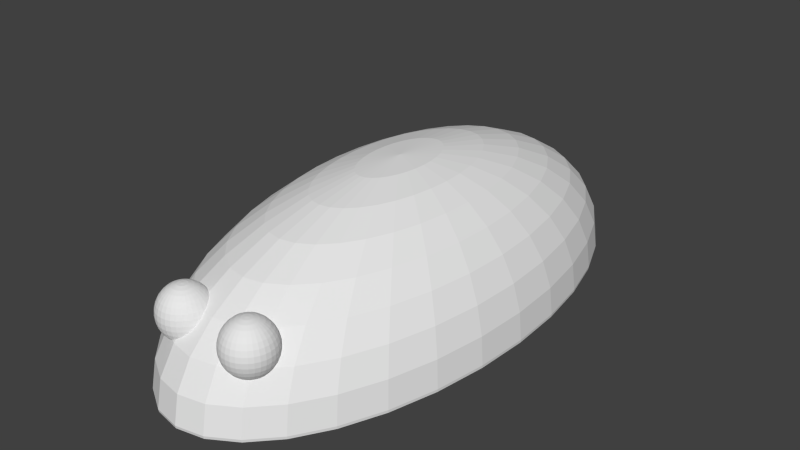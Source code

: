 # Source: critter2.blend  (saved by Blender 2.69.0; exported with 4.5.12 LTS)
import bpy
from mathutils import Matrix  # noqa: F401  (used for matrix-valued properties, if any)

bpy.ops.wm.read_factory_settings(use_empty=True)
scene = bpy.context.scene
scene.name = 'Scene'

# ---- collections
col_collection_1 = bpy.data.collections.new('Collection 1'); scene.collection.children.link(col_collection_1)

# ---- world
world_world = bpy.data.worlds.new('World'); scene.world = world_world
world_world.color = (0.05088, 0.05088, 0.05088)
world_world.use_sun_shadow = False
world_world.sun_shadow_jitter_overblur = 0.0
world_world.cycles.sampling_method = 'MANUAL'
world_world.cycles.sample_map_resolution = 256

# ---- meshes
me_sphere = bpy.data.meshes.new('Sphere')
me_sphere.from_pydata([(-0.6935, 0.1379, 0.7071), (-0.8155, 0.1622, 0.5556), (-0.8315, 0.0, 0.5556), (-0.7071, 0.0, 0.7071), (-0.5449, 0.1084, 0.8315), (-0.5556, 0.0, 0.8315), (-0.6533, 0.2706, 0.7071), (-0.7682, 0.3182, 0.5556), (-0.9061, 0.1802, 0.3827), (-0.9239, 0.0, 0.3827), (-0.8155, -0.1622, 0.5556), (-0.6935, -0.1379, 0.7071), (-0.3753, 0.07466, 0.9239), (-0.3827, 0.0, 0.9239), (-0.5133, 0.2126, 0.8315), (-0.5449, -0.1084, 0.8315), (-0.8536, 0.3536, 0.3827), (-0.5879, 0.3928, 0.7071), (-0.6913, 0.4619, 0.5556), (-0.9619, 0.1913, 0.1951), (-0.9808, 0.0, 0.1951), (-0.9061, -0.1802, 0.3827), (-0.6533, -0.2706, 0.7071), (-0.7682, -0.3182, 0.5556), (-0.3753, -0.07466, 0.9239), (-0.1913, 0.03806, 0.9808), (-0.1951, 0.0, 0.9808), (-0.3536, 0.1464, 0.9239), (-0.4619, 0.3087, 0.8315), (-0.5133, -0.2126, 0.8315), (-0.9061, 0.3753, 0.1951), (-0.7682, 0.5133, 0.3827), (-0.5, 0.5, 0.7071), (-0.5879, 0.5879, 0.5556), (-0.9808, 0.1951, 7.544e-08), (-1.0, 0.0, 7.544e-08), (-0.9619, -0.1913, 0.1951), (-0.8536, -0.3536, 0.3827), (-0.5879, -0.3928, 0.7071), (-0.6913, -0.4619, 0.5556), (-0.3536, -0.1464, 0.9239), (-0.1913, -0.03806, 0.9808), (2.012e-07, -3.022e-07, 1.0), (-0.1802, 0.07466, 0.9808), (-0.3182, 0.2126, 0.9239), (-0.3928, 0.3928, 0.8315), (-0.4619, -0.3087, 0.8315), (-0.9239, 0.3827, 7.544e-08), (-0.8155, 0.5449, 0.1951), (-0.6533, 0.6533, 0.3827), (-0.3928, 0.5879, 0.7071), (-0.4619, 0.6913, 0.5556), (-0.9788, 0.1947, -0.02031), (-0.998, 0.0, -0.02031), (-0.9808, -0.1951, 7.544e-08), (-0.9061, -0.3753, 0.1951), (-0.7682, -0.5133, 0.3827), (-0.5, -0.5, 0.7071), (-0.5879, -0.5879, 0.5556), (-0.3182, -0.2126, 0.9239), (-0.1802, -0.07466, 0.9808), (-0.1622, 0.1084, 0.9808), (-0.2706, 0.2706, 0.9239), (-0.3087, 0.4619, 0.8315), (-0.3928, -0.3928, 0.8315), (-0.922, 0.3819, -0.02031), (-0.8315, 0.5556, 7.544e-08), (-0.6935, 0.6935, 0.1951), (-0.5133, 0.7682, 0.3827), (-0.2706, 0.6533, 0.7071), (-0.3182, 0.7682, 0.5556), (-0.9788, -0.1947, -0.02031), (-0.9239, -0.3827, 7.544e-08), (-0.8155, -0.5449, 0.1951), (-0.6533, -0.6533, 0.3827), (-0.3928, -0.5879, 0.7071), (-0.4619, -0.6913, 0.5556), (-0.2706, -0.2706, 0.9239), (-0.1622, -0.1084, 0.9808), (-0.1379, 0.1379, 0.9808), (-0.2126, 0.3182, 0.9239), (-0.2126, 0.5133, 0.8315), (-0.3087, -0.4619, 0.8315), (-0.8298, 0.5545, -0.02031), (-0.7071, 0.7071, 7.544e-08), (-0.5449, 0.8155, 0.1951), (-0.3536, 0.8536, 0.3827), (-0.1379, 0.6935, 0.7071), (-0.1622, 0.8155, 0.5556), (-0.922, -0.3819, -0.02031), (-0.8315, -0.5556, 7.544e-08), (-0.6935, -0.6935, 0.1951), (-0.5133, -0.7682, 0.3827), (-0.2706, -0.6533, 0.7071), (-0.2126, -0.3182, 0.9239), (-0.1379, -0.1379, 0.9808), (-0.1084, 0.1622, 0.9808), (-0.1464, 0.3536, 0.9239), (-0.1084, 0.5449, 0.8315), (-0.2126, -0.5133, 0.8315), (-0.7057, 0.7057, -0.02031), (-0.5556, 0.8315, 7.544e-08), (-0.3753, 0.9061, 0.1951), (-0.1802, 0.9061, 0.3827), (3.192e-07, 0.7071, 0.7071), (3.341e-07, 0.8315, 0.5556), (-0.8298, -0.5545, -0.02031), (-0.7071, -0.7071, 7.544e-08), (-0.5449, -0.8155, 0.1951), (-0.3426, -0.7551, 0.5556), (-0.3276, -0.7528, 0.5667), (-0.1464, -0.3536, 0.9239), (-0.1084, -0.1622, 0.9808), (-0.07466, 0.1802, 0.9808), (-0.07466, 0.3753, 0.9239), (3.117e-07, 0.5556, 0.8315), (-0.1379, -0.6935, 0.7071), (-0.1084, -0.5449, 0.8315), (-0.5545, 0.8298, -0.02031), (-0.3827, 0.9239, 7.544e-08), (-0.1913, 0.9619, 0.1951), (2.745e-07, 0.9239, 0.3827), (0.1622, 0.8155, 0.5556), (0.138, 0.6935, 0.7071), (-0.7057, -0.7057, -0.02031), (-0.5556, -0.8315, 7.544e-08), (-0.3841, -0.8399, 0.3749), (-0.3913, -0.8334, 0.3827), (-0.3431, -0.7552, 0.5551), (-0.3113, -0.7515, 0.5776), (-0.3412, -0.7566, 0.5667), (-0.07466, -0.3753, 0.9239), (-0.07466, -0.1802, 0.9808), (-0.03806, 0.1913, 0.9808), (3.192e-07, 0.3827, 0.9239), (0.1084, 0.5449, 0.8315), (1.852e-07, -0.7071, 0.7071), (2.82e-07, -0.5556, 0.8315), (-0.3108, -0.7514, 0.5778), (-0.3819, 0.922, -0.02031), (-0.1951, 0.9808, 7.544e-08), (3.937e-07, 0.9808, 0.1951), (0.1802, 0.9061, 0.3827), (0.3182, 0.7682, 0.5556), (0.2706, 0.6533, 0.7071), (-0.5545, -0.8298, -0.02031), (-0.3827, -0.9239, 7.544e-08), (-0.3753, -0.9061, 0.1951), (-0.3948, -0.841, 0.3891), (-0.3975, -0.8263, 0.389), (-0.369, -0.8514, 0.3647), (-0.3629, -0.759, 0.5312), (2.82e-07, -0.3827, 0.9239), (-0.03806, -0.1913, 0.9808), (3.267e-07, 0.1951, 0.9808), (0.07466, 0.3753, 0.9239), (0.2126, 0.5133, 0.8315), (0.1379, -0.6935, 0.7071), (0.1084, -0.5449, 0.8315), (-0.15, -0.7749, 0.6065), (-0.1539, -0.7737, 0.6075), (-0.2799, -0.75, 0.5905), (-0.3321, -0.7635, 0.5994), (-0.1947, 0.9788, -0.02031), (3.789e-07, 1.0, 7.544e-08), (0.1913, 0.9619, 0.1951), (0.3536, 0.8536, 0.3827), (0.4619, 0.6913, 0.5556), (0.3928, 0.5879, 0.7071), (-0.3819, -0.922, -0.02031), (-0.1951, -0.9808, 7.544e-08), (-0.1913, -0.9619, 0.1951), (-0.3562, -0.8599, 0.3601), (-0.3574, -0.8591, 0.3605), (-0.3976, -0.8263, 0.3891), (-0.3864, -0.8551, 0.3891), (-0.3976, -0.8261, 0.3891), (-0.366, -0.767, 0.5667), (-0.3742, -0.7628, 0.5148), (-0.3732, -0.7633, 0.5312), (0.07466, -0.3753, 0.9239), (3.117e-07, -0.1951, 0.9808), (0.03806, 0.1913, 0.9808), (0.1464, 0.3536, 0.9239), (0.3087, 0.4619, 0.8315), (0.1584, -0.7961, 0.5797), (0.2706, -0.6533, 0.7071), (0.2126, -0.5133, 0.8315), (-0.1306, -0.7826, 0.5994), (-0.1726, -0.7667, 0.6091), (-0.1807, -0.7729, 0.6281), (-0.1617, -0.7809, 0.6281), (-0.2519, -0.7509, 0.5994), (-0.3067, -0.7566, 0.5994), (-0.279, -0.7523, 0.5994), (-0.3545, -0.7729, 0.5994), (3.804e-07, 0.998, -0.02031), (0.1951, 0.9808, 7.544e-08), (0.3753, 0.9061, 0.1951), (0.5133, 0.7682, 0.3827), (0.5, 0.5, 0.7071), (0.5879, 0.5879, 0.5556), (-0.1947, -0.9788, -0.02031), (1.404e-07, -1.0, 7.544e-08), (9.566e-08, -0.9808, 0.1951), (-0.3528, -0.8613, 0.3587), (-0.3545, -0.8619, 0.3605), (-0.4108, -0.8426, 0.4219), (-0.414, -0.8263, 0.4219), (-0.4015, -0.8583, 0.4219), (-0.4045, -0.8106, 0.4089), (-0.3863, -0.7688, 0.4943), (-0.3948, -0.7768, 0.5312), (-0.3864, -0.7797, 0.5667), (0.1464, -0.3536, 0.9239), (0.03806, -0.1913, 0.9808), (0.07466, 0.1802, 0.9808), (0.2126, 0.3182, 0.9239), (0.3928, 0.3928, 0.8315), (1.404e-07, -0.8315, 0.5556), (0.1502, -0.8011, 0.5746), (0.169, -0.7886, 0.5847), (0.2959, -0.753, 0.5813), (0.3117, -0.7525, 0.5763), (0.3928, -0.5879, 0.7071), (0.3087, -0.4619, 0.8315), (-0.1272, -0.7841, 0.598), (-0.1966, -0.7599, 0.6085), (-0.1956, -0.7843, 0.6516), (-0.1807, -0.7906, 0.6516), (-0.2503, -0.751, 0.5998), (-0.2982, -0.767, 0.6281), (-0.2747, -0.7633, 0.6281), (-0.3728, -0.7843, 0.5994), (-0.3199, -0.7729, 0.6281), (-0.3389, -0.7809, 0.6281), (0.1947, 0.9788, -0.02031), (0.3827, 0.9239, 7.544e-08), (0.5449, 0.8155, 0.1951), (0.6533, 0.6533, 0.3827), (0.5879, 0.3928, 0.7071), (0.6913, 0.4619, 0.5556), (1.357e-07, -0.998, -0.02031), (0.1951, -0.9808, 7.544e-08), (0.1913, -0.9619, 0.1951), (-0.1802, -0.9061, 0.3827), (3.192e-07, -0.9239, 0.3827), (-0.3334, -0.8688, 0.3537), (-0.4207, -0.8436, 0.4574), (-0.4241, -0.8263, 0.4574), (-0.3728, -0.8682, 0.3891), (-0.3864, -0.8728, 0.4219), (-0.4108, -0.8603, 0.4574), (-0.4061, -0.8019, 0.4219), (-0.396, -0.7764, 0.473), (-0.3976, -0.7758, 0.4943), (-0.4108, -0.7922, 0.5312), (-0.4015, -0.7942, 0.5667), (0.2126, -0.3182, 0.9239), (0.07466, -0.1802, 0.9808), (0.1084, 0.1622, 0.9808), (0.2706, 0.2706, 0.9239), (0.4619, 0.3087, 0.8315), (0.1598, -0.8031, 0.5953), (-0.08406, -0.8232, 0.5556), (-0.08906, -0.8136, 0.5667), (0.1374, -0.8122, 0.5625), (0.1899, -0.7777, 0.59), (0.1734, -0.7901, 0.5953), (0.3272, -0.7513, 0.5686), (0.2665, -0.7562, 0.588), (0.2959, -0.7566, 0.5953), (0.3246, -0.758, 0.5953), (0.4619, -0.6913, 0.5556), (0.5, -0.5, 0.7071), (0.3928, -0.3928, 0.8315), (-0.1079, -0.7961, 0.5858), (-0.1278, -0.7843, 0.5994), (-0.1461, -0.7906, 0.6281), (-0.2225, -0.7546, 0.6055), (-0.2024, -0.767, 0.6281), (-0.2126, -0.7797, 0.6516), (-0.2126, -0.7974, 0.6691), (-0.2024, -0.8017, 0.6691), (-0.1685, -0.7983, 0.6516), (-0.2503, -0.7621, 0.6281), (-0.2695, -0.7768, 0.6516), (-0.288, -0.7797, 0.6516), (-0.3864, -0.7974, 0.5994), (-0.3545, -0.7906, 0.6281), (-0.305, -0.7843, 0.6516), (-0.3199, -0.7906, 0.6516), (0.3819, 0.922, -0.02031), (0.5556, 0.8315, 7.544e-08), (0.6935, 0.6935, 0.1951), (0.7682, 0.5133, 0.3827), (0.6533, 0.2706, 0.7071), (0.7682, 0.3182, 0.5556), (0.1947, -0.9788, -0.02031), (0.3827, -0.9239, 7.544e-08), (0.3753, -0.9061, 0.1951), (0.1802, -0.9061, 0.3827), (-0.1067, -0.8754, 0.4537), (-0.2236, -0.8951, 0.3759), (-0.2128, -0.8963, 0.3827), (-0.3389, -0.8716, 0.3605), (-0.3143, -0.8753, 0.3516), (-0.4241, -0.844, 0.4943), (-0.4275, -0.8263, 0.4943), (-0.4207, -0.8089, 0.4574), (-0.4108, -0.8099, 0.4219), (-0.3545, -0.8796, 0.3891), (-0.366, -0.8855, 0.4219), (-0.3948, -0.8757, 0.4574), (-0.414, -0.861, 0.4943), (-0.4054, -0.7934, 0.4365), (-0.4013, -0.783, 0.4574), (-0.414, -0.7915, 0.4943), (-0.4207, -0.8089, 0.5312), (-0.4108, -0.8099, 0.5667), (0.2706, -0.2706, 0.9239), (0.1084, -0.1622, 0.9808), (0.138, 0.1379, 0.9808), (0.3182, 0.2126, 0.9239), (0.5133, 0.2126, 0.8315), (0.1354, -0.8156, 0.5625), (-0.08662, -0.8263, 0.5667), (-0.08194, -0.8263, 0.5502), (-0.09169, -0.8101, 0.5706), (0.1343, -0.8155, 0.5589), (0.2132, -0.7686, 0.5923), (0.1917, -0.7786, 0.5953), (0.1917, -0.7964, 0.6239), (0.1802, -0.8074, 0.6239), (0.3377, -0.7513, 0.5625), (0.2388, -0.7614, 0.5917), (0.2672, -0.758, 0.5953), (0.3203, -0.7691, 0.6239), (0.2959, -0.7678, 0.6239), (0.3486, -0.7519, 0.5556), (0.5879, -0.5879, 0.5556), (0.5879, -0.3928, 0.7071), (0.4619, -0.3087, 0.8315), (-0.1142, -0.7974, 0.5994), (-0.1346, -0.8017, 0.6281), (-0.2259, -0.7633, 0.6281), (-0.2311, -0.7768, 0.6516), (-0.2244, -0.7942, 0.6691), (-0.2311, -0.8115, 0.6799), (-0.2259, -0.8137, 0.6799), (-0.1939, -0.807, 0.6691), (-0.1594, -0.807, 0.6516), (-0.2503, -0.7758, 0.6516), (-0.2635, -0.7922, 0.6691), (-0.2763, -0.7942, 0.6691), (-0.3948, -0.8115, 0.5994), (-0.366, -0.8017, 0.6281), (-0.3321, -0.7983, 0.6516), (-0.288, -0.7974, 0.6691), (-0.2982, -0.8017, 0.6691), (0.5545, 0.8298, -0.02031), (0.7071, 0.7071, 7.544e-08), (0.8155, 0.5449, 0.1951), (0.8536, 0.3536, 0.3827), (0.6935, 0.1379, 0.7071), (0.8155, 0.1622, 0.5556), (0.3819, -0.922, -0.02031), (0.5556, -0.8315, 7.544e-08), (0.5449, -0.8155, 0.1951), (0.3479, -0.8719, 0.33), (0.3596, -0.868, 0.331), (0.2466, -0.8929, 0.3608), (0.2178, -0.8947, 0.3827), (-0.1332, -0.8862, 0.4286), (-0.1038, -0.8737, 0.4574), (-0.2503, -0.8912, 0.3625), (-0.1992, -0.8968, 0.3891), (-0.2216, -0.9003, 0.3891), (-0.3199, -0.8796, 0.3605), (-0.2946, -0.8811, 0.3522), (-0.4207, -0.8436, 0.5312), (-0.4241, -0.8263, 0.5312), (-0.4241, -0.8086, 0.4943), (-0.3321, -0.889, 0.3891), (-0.3412, -0.896, 0.4219), (-0.3732, -0.8892, 0.4574), (-0.3976, -0.8767, 0.4943), (-0.4108, -0.8603, 0.5312), (-0.4108, -0.7922, 0.4574), (-0.414, -0.8263, 0.5667), (0.3182, -0.2126, 0.9239), (0.138, -0.1379, 0.9808), (0.1622, 0.1084, 0.9808), (0.3536, 0.1464, 0.9239), (0.5449, 0.1084, 0.8315), (0.1514, -0.8173, 0.5953), (-0.103, -0.8263, 0.5994), (-0.07856, -0.8368, 0.5312), (-0.1058, -0.8115, 0.5994), (0.1329, -0.8184, 0.5556), (0.2141, -0.7693, 0.5953), (0.2073, -0.7866, 0.6239), (0.173, -0.8195, 0.6239), (0.2141, -0.804, 0.6475), (0.205, -0.8127, 0.6475), (0.3523, -0.7623, 0.5953), (0.2395, -0.7623, 0.5953), (0.2715, -0.7691, 0.6239), (0.2959, -0.7816, 0.6475), (0.3151, -0.7826, 0.6475), (0.3438, -0.7727, 0.6239), (0.3605, -0.7521, 0.5447), (0.3585, -0.7545, 0.5625), (0.6533, -0.6533, 0.3827), (0.5133, -0.7682, 0.3827), (0.6913, -0.4619, 0.5556), (0.6533, -0.2706, 0.7071), (0.5133, -0.2126, 0.8315), (-0.1274, -0.8137, 0.6281), (-0.2371, -0.7922, 0.6691), (-0.2371, -0.8099, 0.6799), (-0.2503, -0.8263, 0.6835), (-0.2216, -0.8164, 0.6799), (-0.1877, -0.813, 0.6691), (-0.1538, -0.8164, 0.6516), (-0.2503, -0.7915, 0.6691), (-0.257, -0.8089, 0.6799), (-0.2635, -0.8099, 0.6799), (-0.3976, -0.8263, 0.5994), (-0.3732, -0.8137, 0.6281), (-0.3412, -0.807, 0.6516), (-0.3067, -0.807, 0.6691), (-0.2695, -0.8115, 0.6799), (-0.2747, -0.8137, 0.6799), (0.7057, 0.7057, -0.02031), (0.8315, 0.5556, 7.544e-08), (0.9061, 0.3753, 0.1951), (0.9061, 0.1802, 0.3827), (0.8315, -8.661e-08, 0.5556), (0.7071, -2.608e-08, 0.7071), (0.5545, -0.8298, -0.02031), (0.7071, -0.7071, 7.544e-08), (0.6935, -0.6935, 0.1951), (0.3629, -0.8663, 0.3307), (0.3506, -0.8739, 0.3328), (0.332, -0.8766, 0.3304), (0.2141, -0.8947, 0.3848), (0.2537, -0.8922, 0.3563), (0.2395, -0.9017, 0.385), (0.1748, -0.8879, 0.4177), (0.1555, -0.8801, 0.436), (-0.1426, -0.8889, 0.4219), (-0.1274, -0.8892, 0.4574), (-0.1058, -0.8757, 0.4574), (-0.08745, -0.8608, 0.4846), (-0.2561, -0.8901, 0.3605), (-0.2503, -0.9017, 0.3891), (-0.1933, -0.8967, 0.3924), (-0.2982, -0.8855, 0.3605), (-0.2736, -0.8864, 0.3555), (-0.4108, -0.8426, 0.5667), (-0.3067, -0.896, 0.3891), (-0.3129, -0.9037, 0.4219), (-0.3468, -0.9003, 0.4574), (-0.3756, -0.8904, 0.4943), (-0.3948, -0.8757, 0.5312), (-0.4015, -0.8583, 0.5667), (0.3536, -0.1464, 0.9239), (0.1622, -0.1084, 0.9808), (0.1802, 0.07466, 0.9808), (0.3753, 0.07466, 0.9239), (0.5556, 2.515e-08, 0.8315), (0.1322, -0.832, 0.5625), (0.1486, -0.832, 0.5953), (-0.08977, -0.8426, 0.5667), (-0.1058, -0.841, 0.5994), (-0.0787, -0.8437, 0.5181), (-0.07988, -0.8436, 0.5312), (-0.125, -0.8263, 0.6281), (0.1235, -0.832, 0.5318), (0.2263, -0.7786, 0.6239), (0.2263, -0.7964, 0.6475), (0.1706, -0.832, 0.6239), (0.1994, -0.8222, 0.6475), (0.2395, -0.8127, 0.6649), (0.2333, -0.8187, 0.6649), (0.248, -0.7727, 0.6239), (0.2767, -0.7826, 0.6475), (0.2959, -0.7973, 0.6649), (0.3091, -0.7979, 0.6649), (0.3336, -0.7854, 0.6475), (0.3655, -0.7786, 0.6239), (0.3777, -0.7693, 0.5953), (0.3772, -0.7538, 0.527), (0.7682, -0.5133, 0.3827), (0.4364, -0.8022, 0.3944), (0.4352, -0.8085, 0.385), (0.7682, -0.3182, 0.5556), (0.6935, -0.1379, 0.7071), (0.5449, -0.1084, 0.8315), (-0.2436, -0.8089, 0.6799), (-0.2184, -0.8195, 0.6799), (-0.1838, -0.8195, 0.6691), (-0.1519, -0.8263, 0.6516), (-0.2503, -0.8086, 0.6799), (-0.3948, -0.841, 0.5994), (-0.3756, -0.8263, 0.6281), (-0.3468, -0.8164, 0.6516), (-0.3129, -0.813, 0.6691), (-0.279, -0.8164, 0.6799), (0.8298, 0.5545, -0.02031), (0.9239, 0.3827, 7.544e-08), (0.9619, 0.1913, 0.1951), (0.9239, 6.24e-08, 0.3827), (0.8155, -0.1622, 0.5556), (0.7057, -0.7057, -0.02031), (0.8315, -0.5556, 7.544e-08), (0.8155, -0.5449, 0.1951), (0.3655, -0.8676, 0.3328), (0.3757, -0.8593, 0.3314), (0.3336, -0.8786, 0.3328), (0.315, -0.8811, 0.3324), (0.2139, -0.8946, 0.385), (0.2141, -0.8947, 0.385), (0.2737, -0.8892, 0.3464), (0.2715, -0.8949, 0.3563), (0.2672, -0.906, 0.385), (0.1767, -0.8886, 0.4162), (0.1802, -0.8913, 0.4177), (0.1514, -0.8814, 0.4532), (0.1418, -0.8722, 0.4532), (-0.1538, -0.9003, 0.4574), (-0.1594, -0.896, 0.4219), (-0.1627, -0.8934, 0.4097), (-0.103, -0.8767, 0.4943), (-0.125, -0.8904, 0.4943), (-0.08367, -0.856, 0.4943), (-0.08662, -0.861, 0.4943), (-0.2747, -0.8892, 0.3605), (-0.2184, -0.9085, 0.4219), (-0.2503, -0.9101, 0.4219), (-0.1781, -0.8956, 0.4028), (-0.279, -0.9003, 0.3891), (-0.2822, -0.9085, 0.4219), (-0.3168, -0.9085, 0.4574), (-0.3487, -0.9017, 0.4943), (-0.3732, -0.8892, 0.5312), (-0.3864, -0.8728, 0.5667), (-0.3864, -0.8551, 0.5994), (0.3753, -0.07466, 0.9239), (0.1802, -0.07466, 0.9808), (0.1913, 0.03806, 0.9808), (0.3827, 4.098e-08, 0.9239), (0.1354, -0.8484, 0.5625), (0.1514, -0.8467, 0.5953), (-0.1274, -0.8388, 0.6281), (-0.1142, -0.8551, 0.5994), (-0.09908, -0.8583, 0.5667), (-0.08977, -0.8603, 0.5312), (0.1226, -0.8346, 0.527), (0.2412, -0.7901, 0.6475), (0.248, -0.8074, 0.6649), (0.173, -0.8445, 0.6239), (0.1975, -0.832, 0.6475), (0.2294, -0.8252, 0.6649), (0.2672, -0.8222, 0.6757), (0.264, -0.8252, 0.6757), (0.3868, -0.7623, 0.5625), (0.2582, -0.7854, 0.6475), (0.2827, -0.7979, 0.6649), (0.2959, -0.8143, 0.6757), (0.3026, -0.8146, 0.6757), (0.3218, -0.7999, 0.6649), (0.3506, -0.7901, 0.6475), (0.4001, -0.7786, 0.5953), (0.3845, -0.7866, 0.6239), (0.3935, -0.7572, 0.507), (0.3924, -0.758, 0.527), (0.4281, -0.8185, 0.3686), (0.4344, -0.8103, 0.3827), (0.8536, -0.3536, 0.3827), (0.4354, -0.7887, 0.4177), (0.4564, -0.8156, 0.4177), (0.4404, -0.8173, 0.385), (-0.2164, -0.8228, 0.6799), (-0.1825, -0.8263, 0.6691), (-0.1538, -0.8361, 0.6516), (-0.3732, -0.8388, 0.6281), (-0.3487, -0.8263, 0.6516), (-0.3168, -0.8195, 0.6691), (-0.2822, -0.8195, 0.6799), (0.922, 0.3819, -0.02031), (0.9808, 0.1951, 7.544e-08), (0.9808, -8.661e-08, 0.1951), (0.9061, -0.1802, 0.3827), (0.8298, -0.5545, -0.02031), (0.9239, -0.3827, 7.544e-08), (0.9061, -0.3753, 0.1951), (0.3777, -0.86, 0.3328), (0.3845, -0.8774, 0.3563), (0.3655, -0.8854, 0.3563), (0.3832, -0.8548, 0.3328), (0.3438, -0.8913, 0.3563), (0.3151, -0.8814, 0.3328), (0.3132, -0.8815, 0.3328), (0.1827, -0.89, 0.4104), (0.2333, -0.9095, 0.4177), (0.205, -0.9017, 0.4177), (0.2959, -0.8853, 0.3376), (0.2959, -0.9075, 0.385), (0.2959, -0.8962, 0.3563), (0.264, -0.9142, 0.4177), (0.173, -0.8949, 0.4532), (0.1343, -0.8663, 0.4657), (-0.1838, -0.9085, 0.4574), (-0.1877, -0.9037, 0.4219), (-0.1274, -0.8892, 0.5312), (-0.1058, -0.8757, 0.5312), (-0.1519, -0.9017, 0.4943), (-0.2164, -0.9136, 0.4574), (-0.2503, -0.9153, 0.4574), (-0.2842, -0.9136, 0.4574), (-0.3181, -0.9101, 0.4943), (-0.3468, -0.9003, 0.5312), (-0.366, -0.8855, 0.5667), (-0.3728, -0.8682, 0.5994), (-0.366, -0.8508, 0.6281), (0.1913, -0.03806, 0.9808), (0.1951, -8.382e-09, 0.9808), (0.1447, -0.8641, 0.5625), (0.1598, -0.8609, 0.5953), (-0.1346, -0.8508, 0.6281), (-0.1278, -0.8682, 0.5994), (-0.1142, -0.8728, 0.5667), (0.1229, -0.8496, 0.499), (0.2582, -0.8031, 0.6649), (0.2715, -0.8195, 0.6757), (0.1802, -0.8566, 0.6239), (0.1994, -0.8418, 0.6475), (0.2281, -0.832, 0.6649), (0.262, -0.8285, 0.6757), (0.2959, -0.832, 0.6794), (0.4116, -0.7727, 0.5625), (0.27, -0.7999, 0.6649), (0.2892, -0.8146, 0.6757), (0.3091, -0.8156, 0.6757), (0.3336, -0.8031, 0.6649), (0.3655, -0.7964, 0.6475), (0.4184, -0.7901, 0.5953), (0.4001, -0.7964, 0.6239), (0.4052, -0.7611, 0.4901), (0.4188, -0.7691, 0.527), (0.4202, -0.827, 0.3563), (0.4338, -0.7848, 0.4255), (0.4471, -0.7999, 0.4177), (0.4596, -0.832, 0.4177), (0.4432, -0.832, 0.385), (-0.2157, -0.8263, 0.6799), (-0.1838, -0.833, 0.6691), (-0.1594, -0.8456, 0.6516), (-0.3468, -0.8361, 0.6516), (-0.3181, -0.8263, 0.6691), (-0.2842, -0.8228, 0.6799), (0.9788, 0.1947, -0.02031), (1.0, -1.006e-07, 7.544e-08), (0.9619, -0.1913, 0.1951), (0.922, -0.3819, -0.02031), (0.9808, -0.1951, 7.544e-08), (0.4001, -0.8676, 0.3563), (0.4001, -0.8854, 0.385), (0.3777, -0.8947, 0.385), (0.3883, -0.8516, 0.3342), (0.3523, -0.9017, 0.385), (0.3203, -0.8949, 0.3563), (0.2294, -0.9142, 0.4532), (0.1994, -0.906, 0.4532), (0.3246, -0.906, 0.385), (0.2959, -0.9158, 0.4177), (0.262, -0.9193, 0.4532), (0.1706, -0.8962, 0.4901), (0.1486, -0.8824, 0.4901), (0.1248, -0.8542, 0.4901), (-0.1825, -0.9101, 0.4943), (-0.1346, -0.8855, 0.5667), (-0.1538, -0.9003, 0.5312), (-0.2157, -0.9153, 0.4943), (-0.2503, -0.917, 0.4943), (-0.2849, -0.9153, 0.4943), (-0.3168, -0.9085, 0.5312), (-0.3412, -0.896, 0.5667), (-0.3545, -0.8796, 0.5994), (-0.3545, -0.8619, 0.6281), (-0.3412, -0.8456, 0.6516), (0.1255, -0.8494, 0.527), (0.1598, -0.8786, 0.5625), (0.1734, -0.8739, 0.5953), (0.1354, -0.8661, 0.527), (-0.1461, -0.8619, 0.6281), (-0.1461, -0.8796, 0.5994), (0.2767, -0.8173, 0.6757), (0.1917, -0.8676, 0.6239), (0.205, -0.8513, 0.6475), (0.2294, -0.8388, 0.6649), (0.2613, -0.832, 0.6757), (0.432, -0.7854, 0.5625), (0.2827, -0.8156, 0.6757), (0.3151, -0.8173, 0.6757), (0.3438, -0.8074, 0.6649), (0.3777, -0.804, 0.6475), (0.432, -0.8031, 0.5953), (0.4116, -0.8074, 0.6239), (0.4195, -0.7687, 0.4649), (0.4212, -0.7678, 0.4901), (0.4404, -0.7826, 0.527), (0.4145, -0.832, 0.3505), (0.4212, -0.832, 0.3563), (0.4249, -0.7729, 0.4532), (0.4564, -0.7979, 0.4532), (0.4663, -0.8146, 0.4532), (0.4697, -0.832, 0.4532), (0.4564, -0.8484, 0.4177), (0.4404, -0.8467, 0.385), (-0.2164, -0.8297, 0.6799), (-0.1877, -0.8396, 0.6691), (-0.1685, -0.8543, 0.6516), (-0.3168, -0.833, 0.6691), (-0.2849, -0.8263, 0.6799), (0.998, -9.919e-08, -0.02031), (0.9788, -0.1947, -0.02031), (0.4116, -0.8566, 0.3563), (0.4184, -0.8739, 0.385), (0.4116, -0.8913, 0.4177), (0.3868, -0.9017, 0.4177), (0.4009, -0.8427, 0.3404), (0.3585, -0.9095, 0.4177), (0.2281, -0.9158, 0.4901), (0.1975, -0.9075, 0.4901), (0.3278, -0.9142, 0.4177), (0.2959, -0.921, 0.4532), (0.2613, -0.921, 0.4901), (0.173, -0.8949, 0.527), (0.1514, -0.8814, 0.527), (0.1322, -0.8667, 0.4901), (-0.1838, -0.9085, 0.5312), (-0.1594, -0.896, 0.5667), (-0.2164, -0.9136, 0.5312), (-0.2503, -0.9153, 0.5312), (-0.2842, -0.9136, 0.5312), (-0.3129, -0.9037, 0.5667), (-0.3321, -0.889, 0.5994), (-0.3389, -0.8716, 0.6281), (-0.3321, -0.8543, 0.6516), (-0.3129, -0.8396, 0.6691), (0.1802, -0.8913, 0.5625), (0.1917, -0.8854, 0.5953), (-0.1617, -0.8716, 0.6281), (-0.1685, -0.889, 0.5994), (0.2073, -0.8774, 0.6239), (0.2141, -0.86, 0.6475), (0.2333, -0.8453, 0.6649), (0.262, -0.8355, 0.6757), (0.4471, -0.7999, 0.5625), (0.3203, -0.8195, 0.6757), (0.3523, -0.8127, 0.6649), (0.3868, -0.8127, 0.6475), (0.4404, -0.8173, 0.5953), (0.4188, -0.8195, 0.6239), (0.4432, -0.7816, 0.4901), (0.4564, -0.7979, 0.527), (0.4188, -0.8445, 0.3563), (0.4404, -0.7826, 0.4532), (0.4596, -0.7973, 0.4901), (0.4697, -0.8143, 0.4901), (0.4731, -0.832, 0.4901), (0.4663, -0.8494, 0.4532), (0.4471, -0.8641, 0.4177), (0.432, -0.8609, 0.385), (-0.2184, -0.833, 0.6799), (-0.1939, -0.8456, 0.6691), (-0.1807, -0.8619, 0.6516), (-0.2842, -0.8297, 0.6799), (0.432, -0.8786, 0.4177), (0.4188, -0.8949, 0.4532), (0.3924, -0.906, 0.4532), (0.3624, -0.9142, 0.4532), (0.1994, -0.906, 0.527), (0.2294, -0.9142, 0.527), (0.3298, -0.9193, 0.4532), (0.2959, -0.9227, 0.4901), (0.262, -0.9193, 0.527), (-0.1877, -0.9037, 0.5667), (-0.2184, -0.9085, 0.5667), (-0.2503, -0.9101, 0.5667), (-0.2822, -0.9085, 0.5667), (-0.3067, -0.896, 0.5994), (-0.3199, -0.8796, 0.6281), (-0.3199, -0.8619, 0.6516), (-0.3067, -0.8456, 0.6691), (-0.2822, -0.833, 0.6799), (0.205, -0.9017, 0.5625), (0.2141, -0.8947, 0.5953), (-0.1807, -0.8796, 0.6281), (-0.1939, -0.896, 0.5994), (0.2263, -0.8854, 0.6239), (0.2263, -0.8676, 0.6475), (0.2395, -0.8513, 0.6649), (0.264, -0.8388, 0.6757), (0.4564, -0.8156, 0.5625), (0.3246, -0.8222, 0.6757), (0.3585, -0.8187, 0.6649), (0.3924, -0.8222, 0.6475), (0.4432, -0.832, 0.5953), (0.4212, -0.832, 0.6239), (0.4663, -0.8146, 0.527), (0.4697, -0.832, 0.527), (0.4697, -0.8497, 0.4901), (0.4564, -0.8661, 0.4532), (-0.2216, -0.8361, 0.6799), (-0.2024, -0.8508, 0.6691), (-0.1956, -0.8682, 0.6516), (0.4404, -0.8814, 0.4532), (0.4212, -0.8962, 0.4901), (0.3943, -0.9075, 0.4901), (0.3637, -0.9158, 0.4901), (0.2333, -0.9095, 0.5625), (0.3305, -0.921, 0.4901), (0.2959, -0.921, 0.527), (0.264, -0.9142, 0.5625), (-0.2216, -0.9003, 0.5994), (-0.2503, -0.9017, 0.5994), (-0.279, -0.9003, 0.5994), (-0.2982, -0.8855, 0.6281), (-0.305, -0.8682, 0.6516), (-0.2982, -0.8508, 0.6691), (-0.279, -0.8361, 0.6799), (0.2395, -0.9017, 0.5953), (-0.2024, -0.8855, 0.6281), (0.248, -0.8913, 0.6239), (0.2412, -0.8739, 0.6475), (0.248, -0.8566, 0.6649), (0.2672, -0.8418, 0.6757), (0.4596, -0.832, 0.5625), (0.3278, -0.8252, 0.6757), (0.3624, -0.8252, 0.6649), (0.3943, -0.832, 0.6475), (0.4188, -0.8445, 0.6239), (0.4404, -0.8467, 0.5953), (0.4663, -0.8494, 0.527), (0.4596, -0.8667, 0.4901), (-0.2259, -0.8388, 0.6799), (-0.2126, -0.8551, 0.6691), (-0.2126, -0.8728, 0.6516), (0.4432, -0.8824, 0.4901), (0.4188, -0.8949, 0.527), (0.3924, -0.906, 0.527), (0.3624, -0.9142, 0.527), (0.3298, -0.9193, 0.527), (0.2959, -0.9158, 0.5625), (0.2672, -0.906, 0.5953), (-0.2259, -0.8892, 0.6281), (-0.2503, -0.8904, 0.6281), (-0.2747, -0.8892, 0.6281), (-0.288, -0.8728, 0.6516), (-0.288, -0.8551, 0.6691), (-0.2747, -0.8388, 0.6799), (0.2715, -0.8949, 0.6239), (0.2582, -0.8786, 0.6475), (0.2582, -0.8609, 0.6649), (0.2715, -0.8445, 0.6757), (0.4564, -0.8484, 0.5625), (0.3298, -0.8285, 0.6757), (0.3637, -0.832, 0.6649), (0.3924, -0.8418, 0.6475), (0.4116, -0.8566, 0.6239), (0.432, -0.8609, 0.5953), (0.4564, -0.8661, 0.527), (-0.2311, -0.841, 0.6799), (-0.2244, -0.8583, 0.6691), (-0.2311, -0.8757, 0.6516), (0.4404, -0.8814, 0.527), (0.4116, -0.8913, 0.5625), (0.3868, -0.9017, 0.5625), (0.3585, -0.9095, 0.5625), (0.3278, -0.9142, 0.5625), (0.2959, -0.9075, 0.5953), (-0.2503, -0.8767, 0.6516), (-0.2695, -0.8757, 0.6516), (-0.2763, -0.8583, 0.6691), (-0.2695, -0.841, 0.6799), (0.2959, -0.8962, 0.6239), (0.2767, -0.8814, 0.6475), (0.27, -0.8641, 0.6649), (0.2767, -0.8467, 0.6757), (0.4471, -0.8641, 0.5625), (0.3305, -0.832, 0.6757), (0.3624, -0.8388, 0.6649), (0.3868, -0.8513, 0.6475), (0.4001, -0.8676, 0.6239), (0.4184, -0.8739, 0.5953), (-0.2371, -0.8426, 0.6799), (-0.2371, -0.8603, 0.6691), (0.432, -0.8786, 0.5625), (0.4001, -0.8854, 0.5953), (0.3777, -0.8947, 0.5953), (0.3523, -0.9017, 0.5953), (0.3246, -0.906, 0.5953), (-0.2503, -0.861, 0.6691), (-0.2635, -0.8603, 0.6691), (-0.2635, -0.8426, 0.6799), (0.3203, -0.8949, 0.6239), (0.2959, -0.8824, 0.6475), (0.2827, -0.8661, 0.6649), (0.2827, -0.8484, 0.6757), (0.3298, -0.8355, 0.6757), (0.3585, -0.8453, 0.6649), (0.3777, -0.86, 0.6475), (0.3845, -0.8774, 0.6239), (-0.2436, -0.8436, 0.6799), (0.3655, -0.8854, 0.6239), (0.3438, -0.8913, 0.6239), (-0.2503, -0.844, 0.6799), (-0.257, -0.8436, 0.6799), (0.3151, -0.8814, 0.6475), (0.2959, -0.8667, 0.6649), (0.2892, -0.8494, 0.6757), (0.3278, -0.8388, 0.6757), (0.3523, -0.8513, 0.6649), (0.3655, -0.8676, 0.6475), (0.3506, -0.8739, 0.6475), (0.3336, -0.8786, 0.6475), (0.3091, -0.8661, 0.6649), (0.2959, -0.8497, 0.6757), (0.3246, -0.8418, 0.6757), (0.3438, -0.8566, 0.6649), (0.3336, -0.8609, 0.6649), (0.3218, -0.8641, 0.6649), (0.3026, -0.8494, 0.6757), (0.3203, -0.8445, 0.6757), (0.3151, -0.8467, 0.6757), (0.3091, -0.8484, 0.6757)], [], [(0, 1, 2, 3), (5, 13, 12, 4), (35, 20, 19, 34), (9, 2, 1, 8), (4, 0, 3, 5), (13, 26, 25, 12), (35, 34, 52, 53), (20, 9, 8, 19), (34, 47, 65, 52), (19, 8, 16, 30), (1, 0, 6, 7), (4, 12, 27, 14), (34, 19, 30, 47), (8, 1, 7, 16), (0, 4, 14, 6), (12, 25, 43, 27), (47, 66, 83, 65), (30, 16, 31, 48), (7, 6, 17, 18), (14, 27, 44, 28), (47, 30, 48, 66), (16, 7, 18, 31), (6, 14, 28, 17), (27, 43, 61, 44), (66, 84, 100, 83), (48, 31, 49, 67), (18, 17, 32, 33), (28, 44, 62, 45), (66, 48, 67, 84), (31, 18, 33, 49), (17, 28, 45, 32), (44, 61, 79, 62), (84, 101, 118, 100), (67, 49, 68, 85), (33, 32, 50, 51), (45, 62, 80, 63), (84, 67, 85, 101), (49, 33, 51, 68), (32, 45, 63, 50), (62, 79, 96, 80), (101, 119, 139, 118), (85, 68, 86, 102), (51, 50, 69, 70), (63, 80, 97, 81), (101, 85, 102, 119), (68, 51, 70, 86), (50, 63, 81, 69), (80, 96, 113, 97), (139, 119, 140, 163), (86, 103, 120, 102), (70, 69, 87, 88), (81, 97, 114, 98), (102, 120, 140, 119), (86, 70, 88, 103), (69, 81, 98, 87), (97, 113, 133, 114), (163, 140, 164, 196), (103, 121, 141, 120), (88, 87, 104, 105), (98, 114, 134, 115), (120, 141, 164, 140), (103, 88, 105, 121), (87, 98, 115, 104), (114, 133, 154, 134), (164, 197, 236, 196), (141, 121, 142, 165), (104, 123, 122, 105), (134, 155, 135, 115), (164, 141, 165, 197), (105, 122, 142, 121), (115, 135, 123, 104), (154, 182, 155, 134), (197, 237, 292, 236), (165, 142, 166, 198), (123, 144, 143, 122), (155, 183, 156, 135), (197, 165, 198, 237), (122, 143, 166, 142), (135, 156, 144, 123), (182, 216, 183, 155), (292, 237, 293, 360), (166, 199, 238, 198), (144, 168, 167, 143), (183, 217, 184, 156), (198, 238, 293, 237), (143, 167, 199, 166), (156, 184, 168, 144), (216, 260, 217, 183), (360, 293, 361, 434), (199, 239, 294, 238), (168, 200, 201, 167), (217, 261, 218, 184), (238, 294, 361, 293), (167, 201, 239, 199), (184, 218, 200, 168), (260, 322, 261, 217), (434, 361, 435, 510), (239, 295, 362, 294), (200, 240, 241, 201), (261, 323, 262, 218), (294, 362, 435, 361), (201, 241, 295, 239), (218, 262, 240, 200), (322, 392, 323, 261), (510, 435, 511, 591), (295, 363, 436, 362), (240, 296, 297, 241), (323, 393, 324, 262), (362, 436, 511, 435), (241, 297, 363, 295), (262, 324, 296, 240), (392, 469, 393, 323), (591, 511, 592, 663), (363, 437, 512, 436), (296, 364, 365, 297), (393, 470, 394, 324), (436, 512, 592, 511), (297, 365, 437, 363), (324, 394, 364, 296), (469, 551, 470, 393), (663, 592, 664, 727), (437, 513, 593, 512), (364, 439, 438, 365), (470, 552, 471, 394), (512, 593, 664, 592), (365, 438, 513, 437), (394, 471, 439, 364), (551, 628, 552, 470), (664, 667, 728, 727), (593, 513, 594, 665), (438, 439, 498, 514), (471, 552, 549, 499), (664, 593, 665, 667), (513, 438, 514, 594), (439, 471, 499, 498), (552, 628, 627, 549), (667, 596, 666, 728), (665, 594, 580, 597), (514, 498, 416, 497), (499, 549, 467, 417), (667, 665, 597, 596), (594, 514, 497, 580), (498, 499, 417, 416), (549, 627, 550, 467), (596, 516, 595, 666), (597, 580, 494, 517), (497, 416, 341, 415), (417, 467, 390, 342), (596, 597, 517, 516), (580, 497, 415, 494), (416, 417, 342, 341), (467, 550, 468, 390), (516, 441, 515, 595), (517, 494, 413, 442), (415, 341, 274, 340), (342, 390, 320, 275), (516, 517, 442, 441), (494, 415, 340, 413), (341, 342, 275, 274), (390, 468, 391, 320), (441, 367, 440, 515), (442, 413, 414, 368), (340, 274, 224, 273), (275, 320, 258, 225), (441, 442, 368, 367), (413, 340, 273, 414), (274, 275, 225, 224), (320, 391, 321, 258), (367, 299, 366, 440), (368, 601, 519), (368, 671, 601), (368, 733, 671), (368, 714, 733), (368, 652, 714), (519, 443, 368), (368, 578, 652), (414, 579, 578, 368), (370, 300, 368, 443), (186, 269, 334), (273, 186, 334, 339), (186, 223, 269), (273, 224, 186), (225, 258, 214, 187), (367, 368, 300, 299), (273, 581, 495), (273, 653, 581), (273, 716, 653), (273, 711, 716), (273, 650, 711), (273, 576, 650), (273, 493, 576), (414, 273, 495, 496), (273, 411, 493), (496, 579, 414), (273, 339, 411), (224, 225, 187, 186), (258, 321, 259, 214), (366, 299, 243, 298), (524, 447, 244), (244, 608, 524), (244, 604, 608), (244, 521, 604), (244, 445, 521), (447, 371, 244), (244, 369, 445), (301, 244, 371, 372), (300, 370, 369, 244), (157, 335, 270), (157, 330, 335), (157, 267, 330), (157, 221, 267), (270, 222, 157), (157, 185, 221), (186, 157, 222, 223), (187, 214, 180, 158), (300, 244, 243, 299), (301, 446, 522), (522, 605, 301), (301, 372, 446), (605, 527, 301), (186, 187, 158, 157), (214, 259, 215, 180), (298, 243, 203, 242), (301, 246, 204, 244), (219, 266, 220), (219, 329, 266), (185, 136, 219, 220), (219, 399, 329), (185, 157, 136), (158, 180, 152, 137), (244, 204, 203, 243), (634, 559, 219), (219, 681, 634), (219, 613, 681), (219, 530, 613), (219, 450, 530), (301, 449, 450, 219), (559, 479, 219), (301, 527, 449), (479, 399, 219), (219, 246, 301), (157, 158, 137, 136), (180, 215, 181, 152), (203, 170, 202, 242), (204, 246, 245, 171), (136, 276, 328), (136, 226, 276), (136, 188, 226), (136, 159, 188), (328, 265, 136), (116, 160, 159, 136), (264, 219, 136, 265), (152, 131, 117, 137), (203, 204, 171, 170), (373, 451, 245), (245, 302, 373), (246, 219, 302, 245), (219, 454, 374), (219, 536, 454), (219, 476, 536), (219, 397, 476), (451, 533, 245), (219, 327, 397), (219, 264, 327), (533, 541, 245), (219, 374, 302), (137, 117, 116, 136), (181, 153, 131, 152), (170, 146, 169, 202), (171, 306, 247), (171, 379, 306), (171, 459, 379), (171, 455, 459), (171, 375, 455), (171, 303, 375), (247, 205, 171), (245, 304, 303, 171), (147, 171, 205, 172), (116, 279, 227), (116, 230, 279), (116, 192, 230), (116, 161, 192), (116, 138, 161), (227, 189, 116), (189, 160, 116), (93, 129, 138, 116), (131, 111, 99, 117), (170, 171, 147, 146), (245, 457, 376), (376, 304, 245), (245, 541, 457), (117, 99, 93, 116), (153, 132, 111, 131), (169, 146, 125, 145), (108, 150, 126), (108, 173, 150), (92, 108, 126, 127), (108, 147, 172, 173), (93, 110, 129), (76, 109, 110, 93), (93, 75, 76), (111, 94, 82, 99), (147, 108, 125, 146), (92, 178, 151), (92, 211, 178), (92, 254, 211), (92, 316, 254), (92, 315, 316), (92, 253, 315), (92, 210, 253), (92, 176, 210), (92, 149, 176), (151, 128, 92), (92, 127, 149), (109, 76, 92, 128), (99, 82, 75, 93), (132, 112, 94, 111), (145, 125, 107, 124), (92, 74, 91, 108), (75, 57, 58, 76), (94, 77, 64, 82), (108, 91, 107, 125), (76, 58, 74, 92), (82, 64, 57, 75), (112, 95, 77, 94), (124, 107, 90, 106), (74, 56, 73, 91), (57, 38, 39, 58), (77, 59, 46, 64), (91, 73, 90, 107), (58, 39, 56, 74), (64, 46, 38, 57), (95, 78, 59, 77), (106, 90, 72, 89), (56, 37, 55, 73), (38, 22, 23, 39), (59, 40, 29, 46), (73, 55, 72, 90), (39, 23, 37, 56), (46, 29, 22, 38), (78, 60, 40, 59), (89, 72, 54, 71), (37, 21, 36, 55), (22, 11, 10, 23), (40, 24, 15, 29), (55, 36, 54, 72), (23, 10, 21, 37), (29, 15, 11, 22), (60, 41, 24, 40), (26, 42, 25), (25, 42, 43), (43, 42, 61), (61, 42, 79), (79, 42, 96), (96, 42, 113), (113, 42, 133), (133, 42, 154), (154, 42, 182), (182, 42, 216), (216, 42, 260), (260, 42, 322), (322, 42, 392), (392, 42, 469), (469, 42, 551), (551, 42, 628), (628, 42, 627), (627, 42, 550), (550, 42, 468), (468, 42, 391), (391, 42, 321), (321, 42, 259), (259, 42, 215), (215, 42, 181), (181, 42, 153), (153, 42, 132), (132, 42, 112), (112, 42, 95), (95, 42, 78), (78, 42, 60), (60, 42, 41), (71, 54, 35, 53), (21, 9, 20, 36), (11, 3, 2, 10), (24, 13, 5, 15), (42, 26, 41), (36, 20, 35, 54), (10, 2, 9, 21), (15, 5, 3, 11), (13, 24, 41, 26), (563, 639, 564, 483), (472, 473, 395, 325), (482, 563, 483, 402), (639, 703, 640, 564), (325, 329, 399, 472), (399, 479, 472), (473, 482, 402, 395), (329, 325, 266), (395, 402, 333, 263), (483, 564, 485, 404), (325, 263, 220, 266), (325, 395, 263), (402, 483, 404, 333), (564, 640, 566, 485), (263, 333, 332, 268), (404, 485, 484, 403), (268, 221, 185, 263), (185, 220, 263), (333, 404, 403, 332), (485, 566, 565, 484), (268, 332, 401, 331), (403, 484, 561, 481), (221, 268, 331, 267), (332, 403, 481, 401), (484, 565, 636, 561), (331, 401, 480, 400), (481, 561, 635, 560), (331, 400, 330, 267), (401, 481, 560, 480), (561, 636, 699, 635), (480, 486, 406, 400), (560, 635, 643, 568), (400, 406, 335, 330), (480, 560, 568, 486), (635, 699, 705, 643), (486, 407, 336, 406), (568, 643, 569, 487), (406, 336, 270, 335), (486, 568, 487, 407), (643, 705, 644, 569), (407, 338, 271, 336), (487, 569, 488, 408), (270, 336, 271, 222), (407, 487, 408, 338), (569, 644, 570, 488), (271, 338, 337, 272), (488, 489, 409, 408), (271, 272, 223, 222), (272, 269, 223), (408, 409, 337, 338), (570, 571, 489, 488), (334, 412, 339), (412, 411, 339), (272, 337, 410, 405), (489, 572, 490, 409), (272, 405, 334, 269), (405, 412, 334), (409, 490, 410, 337), (571, 645, 572, 489), (411, 567, 577, 493), (411, 412, 567), (405, 410, 491, 492), (572, 646, 573, 490), (493, 577, 576), (412, 405, 492, 567), (490, 573, 491, 410), (645, 706, 646, 572), (650, 712, 711), (577, 567, 642, 651), (491, 575, 574, 492), (646, 707, 647, 573), (576, 651, 712, 650), (576, 577, 651), (567, 492, 574, 642), (573, 647, 575, 491), (706, 762, 707, 646), (711, 767, 770, 716), (711, 712, 767), (642, 704, 713, 651), (575, 649, 648, 574), (707, 763, 708, 647), (716, 770, 653), (651, 713, 767, 712), (574, 648, 704, 642), (647, 708, 649, 575), (762, 808, 763, 707), (770, 767, 771, 717), (704, 761, 768, 713), (649, 710, 709, 648), (763, 809, 764, 708), (653, 717, 654, 581), (653, 770, 717), (713, 768, 771, 767), (648, 709, 761, 704), (708, 764, 710, 649), (808, 842, 809, 763), (581, 654, 495), (717, 771, 772, 718), (761, 807, 813, 768), (710, 766, 765, 709), (809, 843, 810, 764), (496, 583, 579), (583, 578, 579), (654, 717, 718, 582), (768, 813, 772, 771), (709, 765, 807, 761), (764, 810, 766, 710), (842, 870, 843, 809), (495, 582, 583, 496), (495, 654, 582), (718, 772, 773, 719), (807, 841, 814, 813), (766, 812, 811, 765), (843, 871, 844, 810), (578, 656, 715, 652), (578, 583, 656), (582, 718, 719, 655), (813, 814, 773, 772), (765, 811, 841, 807), (810, 844, 812, 766), (870, 894, 871, 843), (652, 715, 714), (583, 582, 655, 656), (773, 815, 774, 719), (814, 841, 869, 847), (811, 812, 845, 846), (844, 871, 895, 872), (656, 721, 769, 715), (719, 774, 720, 655), (773, 814, 847, 815), (841, 811, 846, 869), (812, 844, 872, 845), (871, 894, 913, 895), (714, 715, 769, 733), (655, 720, 721, 656), (815, 848, 816, 774), (847, 869, 893, 875), (846, 845, 873, 874), (872, 895, 914, 896), (721, 776, 729, 769), (774, 816, 775, 720), (815, 847, 875, 848), (869, 846, 874, 893), (845, 872, 896, 873), (895, 913, 925, 914), (733, 769, 729, 671), (720, 775, 776, 721), (848, 852, 820, 816), (875, 893, 901, 879), (874, 873, 897, 898), (896, 914, 926, 915), (601, 598, 519), (776, 730, 668, 729), (816, 820, 781, 775), (848, 875, 879, 852), (893, 874, 898, 901), (873, 896, 915, 897), (914, 925, 932, 926), (671, 729, 598, 601), (729, 668, 598), (775, 781, 730, 776), (852, 821, 782, 820), (879, 901, 880, 853), (898, 897, 916, 902), (915, 926, 933, 927), (598, 518, 443, 519), (730, 669, 599, 668), (820, 782, 731, 781), (852, 879, 853, 821), (901, 898, 902, 880), (897, 915, 927, 916), (926, 932, 937, 933), (668, 599, 518, 598), (781, 731, 669, 730), (782, 821, 822, 783), (880, 881, 854, 853), (902, 916, 918, 903), (927, 933, 934, 928), (518, 444, 370, 443), (444, 369, 370), (669, 670, 600, 599), (731, 782, 783, 732), (853, 854, 822, 821), (902, 903, 881, 880), (916, 927, 928, 918), (933, 937, 938, 934), (599, 600, 444, 518), (669, 731, 732, 670), (783, 822, 823, 784), (881, 882, 855, 854), (918, 919, 904, 903), (928, 934, 935, 929), (369, 444, 520, 445), (600, 670, 672, 602), (732, 783, 784, 734), (854, 855, 823, 822), (903, 904, 882, 881), (918, 928, 929, 919), (934, 938, 939, 935), (600, 602, 520, 444), (670, 732, 734, 672), (784, 823, 825, 787), (882, 883, 856, 855), (919, 909, 905, 904), (929, 935, 930, 922), (520, 603, 521, 445), (602, 672, 676, 673), (734, 784, 787, 737), (855, 856, 825, 823), (904, 905, 883, 882), (919, 929, 922, 909), (935, 939, 936, 930), (602, 673, 603, 520), (672, 734, 737, 676), (787, 825, 788, 738), (883, 857, 826, 856), (909, 889, 884, 905), (922, 930, 923, 910), (521, 603, 604), (673, 676, 609, 610), (737, 787, 738, 677), (856, 826, 788, 825), (905, 884, 857, 883), (909, 922, 910, 889), (930, 936, 931, 923), (603, 673, 608, 604), (673, 610, 608), (676, 737, 677, 609), (788, 739, 678, 738), (826, 857, 827, 789), (884, 889, 865, 858), (923, 911, 890, 910), (609, 526, 525, 610), (738, 678, 611, 677), (788, 826, 789, 739), (857, 884, 858, 827), (910, 890, 865, 889), (931, 924, 911, 923), (610, 525, 524, 608), (677, 611, 526, 609), (739, 735, 674, 678), (789, 827, 824, 786), (858, 865, 837, 835), (911, 891, 866, 890), (525, 526, 371, 447), (526, 448, 371), (678, 674, 606, 611), (739, 789, 786, 735), (827, 858, 835, 824), (890, 866, 837, 865), (924, 912, 891, 911), (524, 525, 447), (611, 606, 448, 526), (735, 736, 675, 674), (786, 824, 799, 785), (835, 837, 803, 800), (891, 867, 838, 866), (523, 446, 372, 448), (372, 371, 448), (674, 675, 607, 606), (735, 786, 785, 736), (824, 835, 800, 799), (866, 838, 803, 837), (912, 892, 867, 891), (606, 607, 523, 448), (736, 679, 612, 675), (785, 799, 753, 740), (803, 757, 754, 800), (867, 839, 804, 838), (446, 523, 522), (675, 612, 528, 607), (736, 785, 740, 679), (799, 800, 754, 753), (838, 804, 757, 803), (892, 868, 839, 867), (523, 607, 605, 522), (607, 528, 605), (612, 679, 680, 529), (753, 694, 741, 740), (757, 700, 695, 754), (839, 805, 758, 804), (528, 529, 450, 449), (528, 612, 529), (740, 741, 680, 679), (754, 695, 694, 753), (804, 758, 700, 757), (868, 840, 805, 839), (528, 449, 527), (527, 605, 528), (529, 680, 613, 530), (680, 742, 613), (694, 629, 696, 741), (700, 637, 630, 695), (805, 759, 701, 758), (450, 529, 530), (741, 696, 742, 680), (695, 630, 629, 694), (758, 701, 637, 700), (840, 806, 759, 805), (613, 742, 681), (629, 553, 693, 696), (637, 562, 554, 630), (759, 702, 638, 701), (742, 696, 634, 681), (696, 693, 634), (630, 554, 553, 629), (701, 638, 562, 637), (806, 760, 702, 759), (703, 641, 640), (640, 641, 566), (566, 641, 565), (565, 641, 636), (636, 641, 699), (699, 641, 705), (705, 641, 644), (644, 641, 570), (570, 641, 571), (571, 641, 645), (645, 641, 706), (706, 641, 762), (762, 641, 808), (808, 641, 842), (842, 641, 870), (870, 641, 894), (894, 641, 913), (913, 641, 925), (925, 641, 932), (932, 641, 937), (937, 641, 938), (938, 641, 939), (939, 641, 936), (936, 641, 931), (931, 641, 924), (924, 641, 912), (912, 641, 892), (892, 641, 868), (868, 641, 840), (840, 641, 806), (806, 641, 760), (559, 553, 472, 479), (559, 693, 553), (562, 482, 473, 554), (702, 639, 563, 638), (641, 703, 760), (634, 693, 559), (554, 473, 472, 553), (638, 563, 482, 562), (639, 702, 760, 703), (588, 661, 589, 507), (149, 174, 176), (249, 309, 310, 208), (308, 381, 318, 382), (389, 428, 355, 319), (506, 588, 507, 429), (661, 726, 662, 589), (208, 210, 176, 174), (208, 310, 210), (308, 382, 309, 249), (381, 389, 319, 318), (428, 506, 429, 355), (382, 317, 388, 309), (318, 319, 257, 256), (355, 429, 356, 288), (507, 589, 508, 430), (310, 309, 315, 253), (309, 388, 315), (382, 318, 256, 317), (319, 355, 288, 257), (429, 507, 430, 356), (589, 662, 590, 508), (210, 310, 253), (388, 317, 254, 316), (317, 255, 254), (256, 257, 213, 212), (288, 356, 289, 233), (430, 508, 431, 357), (315, 388, 316), (317, 256, 212, 255), (257, 288, 233, 213), (356, 430, 357, 289), (508, 590, 509, 431), (254, 255, 211), (212, 213, 177, 179), (233, 289, 235, 195), (357, 431, 359, 291), (255, 212, 178, 211), (212, 179, 178), (213, 233, 195, 177), (289, 357, 291, 235), (431, 509, 433, 359), (177, 128, 151, 179), (177, 130, 128), (195, 235, 234, 162), (291, 359, 358, 290), (178, 179, 151), (195, 162, 130, 177), (235, 291, 290, 234), (359, 433, 432, 358), (128, 130, 109), (130, 110, 109), (234, 231, 193, 162), (290, 358, 354, 287), (130, 162, 138, 129), (129, 110, 130), (162, 193, 138), (234, 290, 287, 231), (358, 432, 427, 354), (231, 232, 194, 193), (287, 354, 353, 286), (193, 194, 161, 138), (231, 287, 286, 232), (354, 427, 426, 353), (192, 232, 285, 230), (192, 194, 232), (286, 353, 425, 352), (161, 194, 192), (232, 286, 352, 285), (353, 426, 504, 425), (285, 345, 279, 230), (425, 419, 346, 352), (352, 346, 345, 285), (504, 500, 419, 425), (279, 345, 280, 227), (419, 347, 281, 346), (346, 281, 280, 345), (500, 420, 347, 419), (227, 280, 190, 189), (347, 282, 228, 281), (281, 228, 190, 280), (420, 348, 282, 347), (191, 159, 160, 190), (160, 189, 190), (282, 283, 229, 228), (228, 229, 191, 190), (348, 349, 283, 282), (191, 278, 277, 188), (188, 159, 191), (283, 350, 284, 229), (188, 277, 226), (229, 284, 278, 191), (349, 422, 350, 283), (278, 344, 343, 277), (350, 423, 351, 284), (226, 277, 343, 276), (284, 351, 344, 278), (422, 501, 423, 350), (344, 418, 398, 343), (423, 502, 424, 351), (276, 343, 398, 328), (351, 424, 418, 344), (501, 584, 502, 423), (326, 327, 264), (264, 265, 326), (418, 478, 396, 398), (502, 585, 503, 424), (398, 396, 265, 328), (396, 326, 265), (424, 503, 478, 418), (584, 657, 585, 502), (327, 474, 477, 397), (327, 326, 474), (396, 478, 555, 475), (503, 585, 658, 586), (397, 477, 476), (326, 396, 475, 474), (478, 503, 586, 555), (585, 657, 722, 658), (536, 537, 454), (477, 474, 557, 558), (475, 555, 631, 556), (586, 658, 723, 659), (558, 537, 536, 476), (476, 477, 558), (474, 475, 556, 557), (555, 586, 659, 631), (658, 722, 777, 723), (454, 537, 453, 374), (537, 534, 453), (558, 557, 633, 617), (556, 631, 697, 632), (659, 723, 778, 724), (374, 453, 302), (537, 558, 617, 534), (557, 556, 632, 633), (631, 659, 724, 697), (723, 777, 817, 778), (534, 535, 452, 453), (617, 633, 683, 616), (632, 697, 755, 698), (724, 778, 818, 779), (302, 453, 452, 373), (534, 617, 616, 535), (633, 632, 698, 683), (697, 724, 779, 755), (778, 817, 849, 818), (452, 535, 618, 531), (683, 744, 684, 616), (698, 755, 801, 756), (779, 818, 850, 819), (373, 531, 532, 451), (373, 452, 531), (616, 684, 618, 535), (698, 756, 744, 683), (755, 779, 819, 801), (818, 849, 876, 850), (451, 532, 533), (531, 618, 682, 614), (744, 790, 743, 684), (801, 836, 802, 756), (819, 850, 877, 851), (532, 531, 614, 615), (684, 743, 682, 618), (756, 802, 790, 744), (801, 819, 851, 836), (850, 876, 899, 877), (532, 615, 541, 533), (615, 457, 541), (614, 682, 685, 619), (790, 791, 745, 743), (836, 859, 828, 802), (851, 877, 900, 878), (376, 377, 304), (377, 303, 304), (615, 614, 619, 539), (743, 745, 685, 682), (802, 828, 791, 790), (836, 851, 878, 859), (877, 899, 917, 900), (457, 539, 377, 376), (457, 615, 539), (619, 685, 686, 620), (791, 792, 746, 745), (859, 860, 829, 828), (878, 900, 906, 885), (303, 377, 456, 375), (539, 619, 620, 540), (745, 746, 686, 685), (828, 829, 792, 791), (859, 878, 885, 860), (900, 917, 920, 906), (377, 539, 540, 456), (686, 687, 621, 620), (746, 792, 793, 747), (829, 860, 861, 830), (906, 907, 886, 885), (375, 456, 538, 455), (456, 542, 538), (620, 621, 543, 540), (686, 746, 747, 687), (792, 829, 830, 793), (885, 886, 861, 860), (920, 921, 907, 906), (455, 538, 459), (540, 543, 542, 456), (687, 622, 544, 621), (747, 793, 748, 688), (830, 861, 831, 794), (907, 887, 862, 886), (542, 461, 458, 538), (621, 544, 462, 543), (687, 747, 688, 622), (793, 830, 794, 748), (886, 862, 831, 861), (921, 908, 887, 907), (459, 538, 458, 379), (543, 462, 461, 542), (622, 545, 463, 544), (688, 748, 689, 623), (794, 831, 795, 749), (887, 863, 832, 862), (461, 383, 378, 458), (544, 463, 384, 462), (622, 688, 623, 545), (748, 794, 749, 689), (862, 832, 795, 831), (908, 888, 863, 887), (379, 458, 378, 306), (462, 384, 383, 461), (545, 464, 385, 463), (623, 689, 624, 546), (795, 750, 690, 749), (863, 833, 796, 832), (378, 383, 311, 305), (463, 385, 312, 384), (545, 623, 546, 464), (689, 749, 690, 624), (832, 796, 750, 795), (888, 864, 833, 863), (306, 378, 305, 247), (384, 312, 311, 383), (385, 464, 386, 313), (624, 547, 465, 546), (750, 691, 625, 690), (833, 797, 751, 796), (305, 311, 250, 206), (312, 385, 313, 251), (546, 465, 386, 464), (690, 625, 547, 624), (796, 751, 691, 750), (864, 834, 797, 833), (305, 206, 205, 247), (311, 312, 251, 250), (313, 386, 314, 252), (547, 466, 387, 465), (691, 626, 548, 625), (797, 752, 692, 751), (206, 175, 150, 173), (206, 250, 175), (251, 313, 252, 209), (465, 387, 314, 386), (625, 548, 466, 547), (751, 692, 626, 691), (834, 798, 752, 797), (206, 173, 172), (172, 205, 206), (250, 251, 209, 175), (252, 314, 307, 248), (466, 460, 380, 387), (626, 587, 505, 548), (752, 725, 660, 692), (150, 175, 148, 126), (209, 252, 248, 207), (387, 380, 307, 314), (548, 505, 460, 466), (692, 660, 587, 626), (798, 780, 725, 752), (175, 209, 207, 148), (726, 421, 662), (662, 421, 590), (590, 421, 509), (509, 421, 433), (433, 421, 432), (432, 421, 427), (427, 421, 426), (426, 421, 504), (504, 421, 500), (500, 421, 420), (420, 421, 348), (348, 421, 349), (349, 421, 422), (422, 421, 501), (501, 421, 584), (584, 421, 657), (657, 421, 722), (722, 421, 777), (777, 421, 817), (817, 421, 849), (849, 421, 876), (876, 421, 899), (899, 421, 917), (917, 421, 920), (920, 421, 921), (921, 421, 908), (908, 421, 888), (888, 421, 864), (864, 421, 834), (834, 421, 798), (798, 421, 780), (248, 307, 308, 249), (460, 389, 381, 380), (587, 506, 428, 505), (725, 661, 588, 660), (421, 726, 780), (174, 149, 127, 148), (127, 126, 148), (207, 248, 249, 208), (380, 381, 308, 307), (505, 428, 389, 460), (660, 588, 506, 587), (661, 725, 780, 726), (148, 207, 208, 174), (71, 53, 727, 728), (52, 663, 727, 53), (65, 591, 663, 52), (728, 666, 89, 71), (666, 595, 106, 89), (65, 83, 510, 591), (595, 515, 124, 106), (83, 100, 434, 510), (100, 118, 360, 434), (515, 440, 145, 124), (118, 139, 292, 360), (366, 169, 145, 440), (366, 298, 202, 169), (163, 236, 292, 139), (298, 242, 202), (163, 196, 236)])
me_sphere.use_remesh_preserve_volume = False
me_sphere.use_remesh_preserve_attributes = False
me_sphere.use_mirror_vertex_groups = False
me_sphere.update()

# ---- objects
ob_sphere = bpy.data.objects.new('Sphere', me_sphere)

# ---- transforms, parenting, visibility, modifiers, constraints
ob_sphere.location = (-0.0003833, 0.009058, 0.0464)
ob_sphere.scale = (0.9949, 1.974, 1.0)
ob_sphere.lineart.crease_threshold = 0.0

# ---- collection membership
col_collection_1.objects.link(ob_sphere)

# ---- scene / render settings (as saved in the file)
scene.frame_start = 1; scene.frame_end = 250; scene.frame_set(0)
scene.render.engine = 'BLENDER_EEVEE_NEXT'
scene.render.image_settings.color_depth = '16'
scene.render.image_settings.compression = 90
scene.render.resolution_percentage = 50
scene.render.dither_intensity = 0.0
scene.cycles.use_denoising = False
scene.cycles.samples = 10
scene.cycles.sampling_pattern = 'TABULATED_SOBOL'
scene.cycles.light_sampling_threshold = 0.0
scene.cycles.use_adaptive_sampling = False
scene.cycles.use_light_tree = False
scene.cycles.blur_glossy = 0.0
scene.cycles.volume_bounces = 1
scene.cycles.pixel_filter_type = 'GAUSSIAN'
scene.cycles.sample_clamp_indirect = 0.0
scene.view_settings.view_transform = 'Standard'
bpy.context.view_layer.update()

# ---- added for rendering (the .blend has no active camera and no usable light): camera, sun
cam_auto = bpy.data.cameras.new('AutoCamera')
cam_auto.lens = 50.0
cam_auto.sensor_width = 36.0
cam_auto.clip_end = 1000.0
ob_auto_camera = bpy.data.objects.new('AutoCamera', cam_auto)
scene.collection.objects.link(ob_auto_camera)
ob_auto_camera.location = (4.19837, -5.02944, 3.89524)
ob_auto_camera.rotation_euler = (1.09748, -7.21219e-08, 0.694738)
scene.camera = ob_auto_camera
light_auto_sun = bpy.data.lights.new('AutoSun', 'SUN')
light_auto_sun.energy = 3.0
light_auto_sun.angle = 0.0523599
ob_auto_sun = bpy.data.objects.new('AutoSun', light_auto_sun)
scene.collection.objects.link(ob_auto_sun)
ob_auto_sun.rotation_euler = (0.872665, 0.174533, 0.523599)
bpy.context.view_layer.update()
